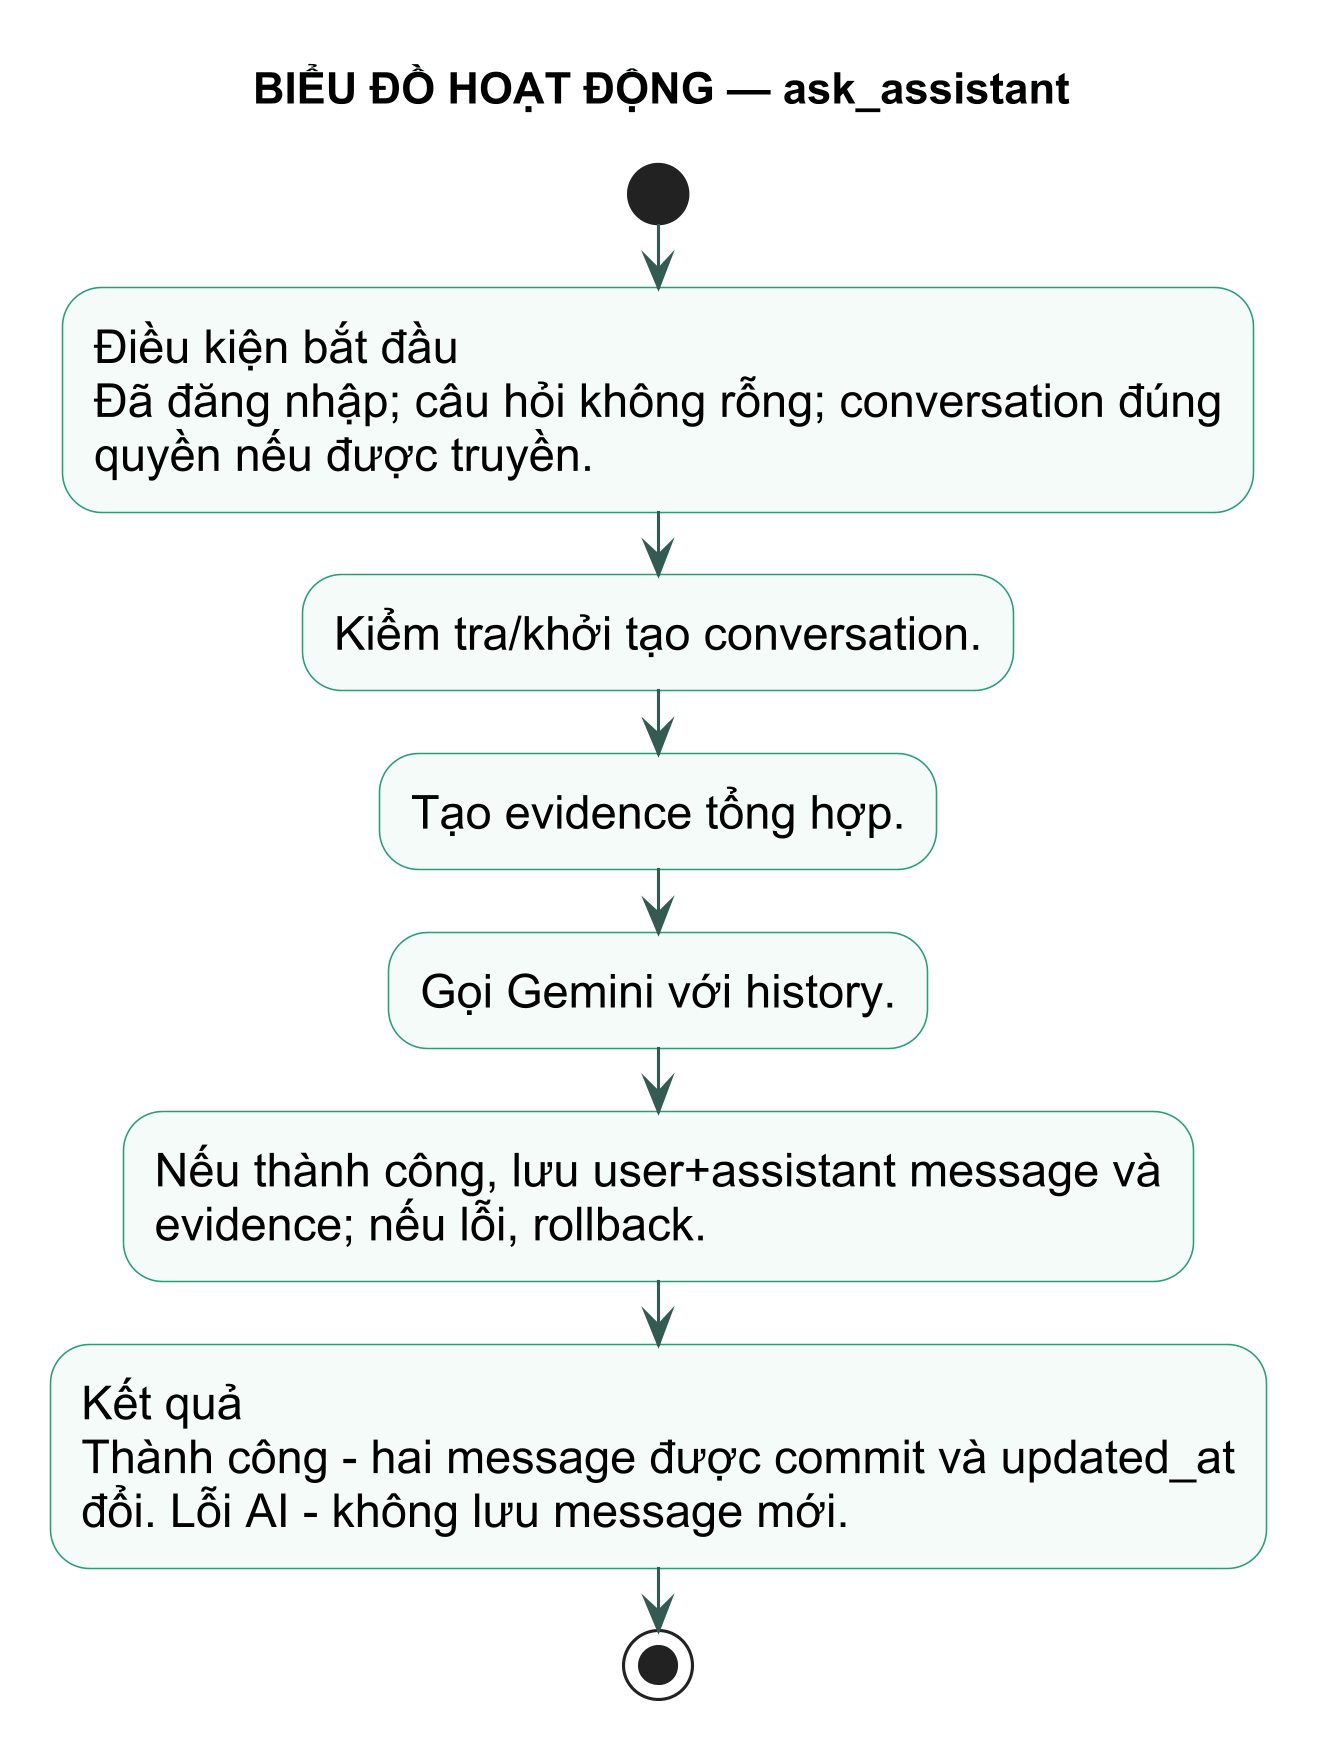

The diagram above was rendered by PlantUML. Its source (embedded in the PNG):
@startuml
title BIỂU ĐỒ HOẠT ĐỘNG — ask_assistant
skinparam backgroundColor white
skinparam defaultFontName Arial
skinparam defaultFontSize 15
skinparam dpi 300
skinparam shadowing false
skinparam activity {
  BackgroundColor #F4FBF8
  BorderColor #299D78
  ArrowColor #345B52
}
start
:Điều kiện bắt đầu\nĐã đăng nhập; câu hỏi không rỗng; conversation đúng\nquyền nếu được truyền.; 
:Kiểm tra/khởi tạo conversation.;
:Tạo evidence tổng hợp.;
:Gọi Gemini với history.;
:Nếu thành công, lưu user+assistant message và\nevidence; nếu lỗi, rollback.;
:Kết quả\nThành công - hai message được commit và updated_at\nđổi. Lỗi AI - không lưu message mới.;
stop
@enduml